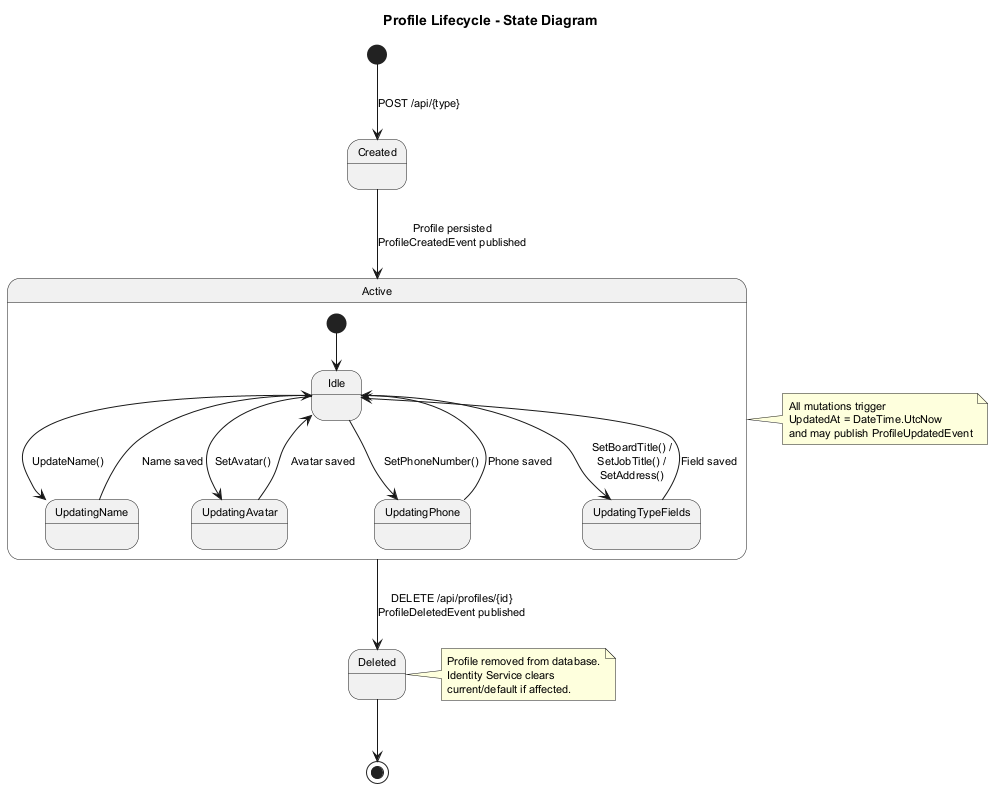

The diagram above was rendered by PlantUML. Its source (embedded in the PNG):
@startuml state-profile-lifecycle

skinparam defaultFontSize 11
skinparam shadowing false
skinparam pageMargin 10

title Profile Lifecycle - State Diagram

[*] --> Created : POST /api/{type}

Created --> Active : Profile persisted\nProfileCreatedEvent published

state Active {
    [*] --> Idle

    Idle --> UpdatingName : UpdateName()
    UpdatingName --> Idle : Name saved

    Idle --> UpdatingAvatar : SetAvatar()
    UpdatingAvatar --> Idle : Avatar saved

    Idle --> UpdatingPhone : SetPhoneNumber()
    UpdatingPhone --> Idle : Phone saved

    Idle --> UpdatingTypeFields : SetBoardTitle() /\nSetJobTitle() /\nSetAddress()
    UpdatingTypeFields --> Idle : Field saved
}

Active --> Deleted : DELETE /api/profiles/{id}\nProfileDeletedEvent published

Deleted --> [*]

note right of Active
  All mutations trigger
  UpdatedAt = DateTime.UtcNow
  and may publish ProfileUpdatedEvent
end note

note right of Deleted
  Profile removed from database.
  Identity Service clears
  current/default if affected.
end note

@enduml